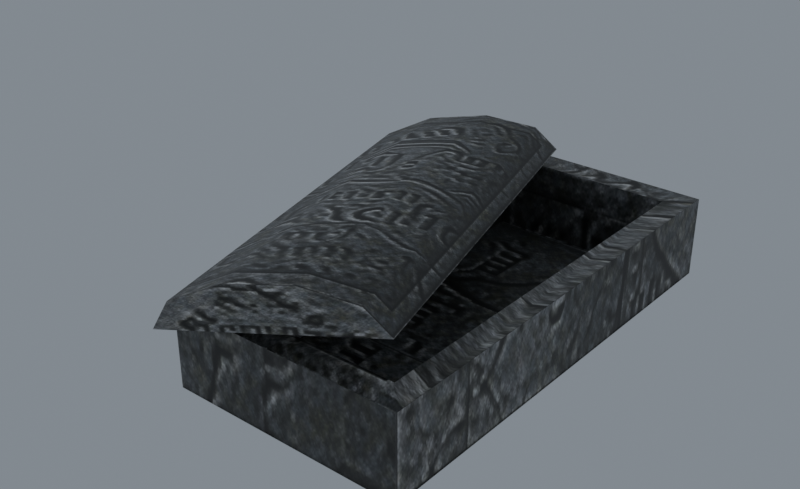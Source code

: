 # Source: reimported.blend  (saved by Blender 5.2.45; exported with 4.5.12 LTS)
import bpy
from mathutils import Matrix  # noqa: F401  (used for matrix-valued properties, if any)

bpy.ops.wm.read_factory_settings(use_empty=True)
scene = bpy.context.scene
scene.name = 'Tomb01'

# ---- collections
col_collection = bpy.data.collections.new('Collection'); scene.collection.children.link(col_collection)

# ---- images (referenced by path relative to the original .blend; pixels are not part of the script)
import os
ASSET_DIR = os.environ.get("B2B_ASSET_DIR", "")  # directory of the original .blend (textures are referenced by path, not embedded)
HERE = os.path.dirname(os.path.abspath(__file__))  # packed textures are extracted next to this script under _unpacked/

def load_image(name, relpath, width, height, colorspace="sRGB"):
    """Load a texture the original file referenced (path relative to the .blend, or extracted next to this script)."""
    p = next((c for c in (os.path.join(HERE, relpath), os.path.join(ASSET_DIR, relpath)) if relpath and os.path.exists(c)), "")
    if p:
        img = bpy.data.images.load(p, check_existing=True)
        img.name = name
    else:  # same state as the original file: an image datablock whose file is absent (Cycles renders it pink)
        img = bpy.data.images.new(name, width, height)
        img.source = "FILE"
        img.filepath = "//" + (relpath or name)
    img.colorspace_settings.name = colorspace
    return img
img_grave_02_jpg = load_image('grave_02.jpg', '_unpacked/grave_02.cfd553c5.jpg', 512, 512, 'sRGB')

# ---- materials (node trees are filled in below, after node groups)
mat_grave_02_jpg = bpy.data.materials.new('grave_02.jpg')
mat_grave_02_jpg.diffuse_color = (0.525, 0.9415, 0.4218, 1.0)

# ---- material node trees
mat_grave_02_jpg.use_nodes = True; mat_grave_02_jpg.node_tree.nodes.clear()
_N = mat_grave_02_jpg.node_tree.nodes; _L = mat_grave_02_jpg.node_tree.links
n0 = _N.new('ShaderNodeBsdfPrincipled'); n0.name = 'Principled BSDF'; n0.location = (-200, 100)
n0.inputs[10].default_value = 0.005
n1 = _N.new('ShaderNodeOutputMaterial'); n1.name = 'Material Output'; n1.location = (200, 100)
n2 = _N.new('ShaderNodeTexImage'); n2.name = 'Image Texture'; n2.location = (-600, 100)
n2.image = img_grave_02_jpg
_L.new(n0.outputs[0], n1.inputs[0])
_L.new(n2.outputs[0], n0.inputs[0])
n1.is_active_output = True

# ---- world
world_world = bpy.data.worlds.new('World'); scene.world = world_world
world_world.use_nodes = True; world_world.node_tree.nodes.clear()
_N = world_world.node_tree.nodes; _L = world_world.node_tree.links
n0 = _N.new('ShaderNodeOutputWorld'); n0.name = 'World Output'; n0.location = (200, 100)
n1 = _N.new('ShaderNodeBackground'); n1.name = 'Background'; n1.location = (-200, 100)
n1.inputs[0].default_value = (0.32, 0.36, 0.4, 1.0)
n1.inputs[1].default_value = 0.7
_L.new(n1.outputs[0], n0.inputs[0])
n0.is_active_output = True
world_world.color = (0.05088, 0.05088, 0.05088)
world_world.sun_shadow_jitter_overblur = 0.0

# ---- meshes
me_tomb01 = bpy.data.meshes.new('Tomb01')
me_tomb01.from_pydata([(-48.3, -104.7, 1.68), (49.23, -104.7, 1.68), (49.23, 107.2, 1.68), (-48.3, 107.2, 1.68), (-61.47, -119.4, -0.0842), (62.39, -119.4, -0.0842), (61.45, -119.0, 0.2437), (-60.52, -119.0, 0.2437), (62.39, -119.4, 42.91), (61.45, -119.0, 42.58), (-61.47, -119.4, 42.91), (-60.52, -119.0, 42.58), (62.39, 121.8, -0.0842), (61.99, 120.9, 0.09127), (61.99, -118.4, 0.09127), (62.39, 121.8, 42.91), (61.99, 120.9, 42.73), (61.99, -118.4, 42.73), (-61.47, 121.8, -0.0842), (-60.52, 121.4, 0.2437), (61.45, 121.4, 0.2437), (-61.47, 121.8, 42.91), (-60.52, 121.4, 42.58), (61.45, 121.4, 42.58), (-61.07, -118.4, 0.09127), (-61.07, 120.9, 0.09127), (-61.07, -118.4, 42.73), (-61.07, 120.9, 42.73), (49.23, -104.7, 42.92), (-48.3, -104.7, 42.92), (49.23, 107.2, 42.92), (-48.3, 107.2, 42.92), (-16.82, 110.1, 53.44), (-55.64, 98.59, 66.9), (-29.0, 106.8, 64.08), (-86.72, 88.53, 60.78), (-110.4, 80.46, 48.07), (-117.5, 77.47, 33.61), (39.37, -111.2, 75.28), (51.55, -107.9, 64.64), (12.72, -119.4, 78.1), (-18.36, -129.4, 71.98), (-42.0, -137.5, 59.27), (-49.17, -140.5, 44.81)], [], [(0, 1, 2), (2, 3, 0), (4, 5, 6), (6, 7, 4), (5, 8, 9), (9, 6, 5), (8, 10, 11), (11, 9, 8), (10, 4, 7), (7, 11, 10), (7, 6, 9), (9, 11, 7), (5, 12, 13), (13, 14, 5), (12, 15, 16), (16, 13, 12), (15, 8, 17), (17, 16, 15), (8, 5, 14), (14, 17, 8), (14, 13, 16), (16, 17, 14), (12, 18, 19), (19, 20, 12), (18, 21, 22), (22, 19, 18), (21, 15, 23), (23, 22, 21), (15, 12, 20), (20, 23, 15), (20, 19, 22), (22, 23, 20), (18, 4, 24), (24, 25, 18), (4, 10, 26), (26, 24, 4), (10, 21, 27), (27, 26, 10), (21, 18, 25), (25, 27, 21), (25, 24, 26), (26, 27, 25), (10, 8, 28), (28, 29, 10), (8, 15, 30), (30, 28, 8), (15, 21, 31), (31, 30, 15), (21, 10, 29), (29, 31, 21), (29, 28, 1), (1, 0, 29), (28, 30, 2), (2, 1, 28), (30, 31, 3), (3, 2, 30), (31, 29, 0), (0, 3, 31), (32, 33, 34), (32, 35, 33), (32, 36, 35), (32, 37, 36), (32, 38, 39), (32, 34, 38), (34, 40, 38), (34, 33, 40), (33, 41, 40), (33, 35, 41), (35, 42, 41), (35, 36, 42), (36, 43, 42), (36, 37, 43), (39, 38, 40), (39, 40, 41), (39, 41, 42), (39, 42, 43)])
me_tomb01.polygons.foreach_set('use_smooth', [True] * 76)
_k = set([(0, 1), (0, 3), (0, 29), (1, 2), (1, 28), (2, 3), (2, 30), (3, 31), (4, 7), (4, 10), (4, 24), (5, 6), (5, 8), (5, 14), (6, 7), (6, 9), (7, 11), (8, 9), (8, 10), (8, 15), (8, 17), (9, 11), (10, 11), (10, 21), (10, 26), (12, 13), (12, 15), (12, 20), (13, 14), (13, 16), (14, 17), (15, 16), (15, 21), (15, 23), (16, 17), (18, 19), (18, 21), (18, 25), (19, 20), (19, 22), (20, 23), (21, 22), (21, 27), (22, 23), (24, 25), (24, 26), (25, 27), (26, 27), (28, 29), (28, 30), (29, 31), (30, 31), (32, 34), (32, 38), (33, 34), (33, 35), (35, 36), (36, 37), (36, 43), (38, 39), (38, 40), (39, 42), (40, 41), (41, 42), (42, 43)])
me_tomb01.attributes.new('sharp_edge', 'BOOLEAN', 'EDGE').data.foreach_set('value', [ (min(e.vertices), max(e.vertices)) in _k for e in me_tomb01.edges])
_uv = me_tomb01.uv_layers.new(name='Float2')
_uv.uv.foreach_set('vector', [0.6236, 0.1508, 0.9032, 0.1508, 0.9032, 0.912, 0.9032, 0.912, 0.6236, 0.912, 0.6236, 0.1508, 0.5263, 0.6018, 0.5263, 0.2433, 0.527, 0.246, 0.527, 0.246, 0.527, 0.5991, 0.5263, 0.6018, 0.5263, 0.2433, 0.6178, 0.2433, 0.6171, 0.246, 0.6171, 0.246, 0.527, 0.246, 0.5263, 0.2433, 0.6178, 0.2433, 0.6178, 0.6018, 0.6171, 0.5991, 0.6171, 0.5991, 0.6171, 0.246, 0.6178, 0.2433, 0.6178, 0.6018, 0.5263, 0.6018, 0.527, 0.5991, 0.527, 0.5991, 0.6171, 0.5991, 0.6178, 0.6018, 0.527, 0.5991, 0.527, 0.246, 0.6171, 0.246, 0.6171, 0.246, 0.6171, 0.5991, 0.527, 0.5991, 0.905, 0.9095, 0.9097, 0.1456, 0.91, 0.1487, 0.91, 0.1487, 0.9054, 0.9064, 0.905, 0.9095, 0.9097, 0.1456, 0.9961, 0.1456, 0.9957, 0.1487, 0.9957, 0.1487, 0.91, 0.1487, 0.9097, 0.1456, 0.9961, 0.1456, 0.9914, 0.9095, 0.9911, 0.9064, 0.9911, 0.9064, 0.9957, 0.1487, 0.9961, 0.1456, 0.9914, 0.9095, 0.905, 0.9095, 0.9054, 0.9064, 0.9054, 0.9064, 0.9911, 0.9064, 0.9914, 0.9095, 0.9054, 0.9064, 0.91, 0.1487, 0.9957, 0.1487, 0.9957, 0.1487, 0.9911, 0.9064, 0.9054, 0.9064, 0.5263, 0.2433, 0.5263, 0.6018, 0.527, 0.5991, 0.527, 0.5991, 0.527, 0.246, 0.5263, 0.2433, 0.5263, 0.6018, 0.6178, 0.6018, 0.6171, 0.5991, 0.6171, 0.5991, 0.527, 0.5991, 0.5263, 0.6018, 0.6178, 0.6018, 0.6178, 0.2433, 0.6171, 0.246, 0.6171, 0.246, 0.6171, 0.5991, 0.6178, 0.6018, 0.6178, 0.2433, 0.5263, 0.2433, 0.527, 0.246, 0.527, 0.246, 0.6171, 0.246, 0.6178, 0.2433, 0.527, 0.246, 0.527, 0.5991, 0.6171, 0.5991, 0.6171, 0.5991, 0.6171, 0.246, 0.527, 0.246, 0.9081, 0.146, 0.9082, 0.91, 0.9086, 0.9069, 0.9086, 0.9069, 0.9085, 0.1491, 0.9081, 0.146, 0.9082, 0.91, 0.9946, 0.91, 0.9942, 0.9069, 0.9942, 0.9069, 0.9086, 0.9069, 0.9082, 0.91, 0.9946, 0.91, 0.9945, 0.146, 0.9941, 0.1491, 0.9941, 0.1491, 0.9942, 0.9069, 0.9946, 0.91, 0.9945, 0.146, 0.9081, 0.146, 0.9085, 0.1491, 0.9085, 0.1491, 0.9941, 0.1491, 0.9945, 0.146, 0.9085, 0.1491, 0.9086, 0.9069, 0.9942, 0.9069, 0.9942, 0.9069, 0.9941, 0.1491, 0.9085, 0.1491, -0.001, -0.0019, 0.5155, -0.0019, 0.4931, 0.035, 0.4931, 0.035, 0.0254, 0.035, -0.001, -0.0019, 0.5155, -0.0019, 0.5155, 0.9971, 0.4931, 0.965, 0.4931, 0.965, 0.4931, 0.035, 0.5155, -0.0019, 0.5155, 0.9971, -0.001, 0.9971, 0.0254, 0.965, 0.0254, 0.965, 0.4931, 0.965, 0.5155, 0.9971, -0.001, 0.9971, -0.001, -0.0019, 0.0254, 0.035, 0.0254, 0.035, 0.0254, 0.965, -0.001, 0.9971, 0.9069, 0.9936, 0.6338, 0.9936, 0.6338, 0.9194, 0.6338, 0.9194, 0.9069, 0.9194, 0.9069, 0.9936, 0.6396, 0.9986, 0.9054, 0.9984, 0.9041, 0.9162, 0.9041, 0.9162, 0.6403, 0.9165, 0.6396, 0.9986, 0.6338, 0.9936, 0.9069, 0.9936, 0.9069, 0.9194, 0.9069, 0.9194, 0.6338, 0.9194, 0.6338, 0.9936, 0.9054, 0.9984, 0.6396, 0.9987, 0.6403, 0.9165, 0.6403, 0.9165, 0.9041, 0.9163, 0.9054, 0.9984, 0.9909, 0.0031, 0.868, 0.124, 0.9566, 0.0778, 0.9909, 0.0031, 0.7585, 0.124, 0.868, 0.124, 0.9909, 0.0031, 0.6699, 0.0778, 0.7585, 0.124, 0.9909, 0.0031, 0.6361, 0.0031, 0.6699, 0.0778, 0.4798, 0.9736, 0.4022, 0.0312, 0.4798, 0.0312, 0.4798, 0.9736, 0.4022, 0.9736, 0.4022, 0.0312, 0.4022, 0.9736, 0.3024, 0.0312, 0.4022, 0.0312, 0.4022, 0.9736, 0.3024, 0.9736, 0.3024, 0.0312, 0.3024, 0.9736, 0.2031, 0.0312, 0.3024, 0.0312, 0.3024, 0.9736, 0.2031, 0.9736, 0.2031, 0.0312, 0.2031, 0.9736, 0.1033, 0.0312, 0.2031, 0.0312, 0.2031, 0.9736, 0.1033, 0.9736, 0.1033, 0.0312, 0.1033, 0.9736, 0.0262, 0.0312, 0.1033, 0.0312, 0.1033, 0.9736, 0.0262, 0.9736, 0.0262, 0.0312, 0.9909, 0.0031, 0.9566, 0.0778, 0.868, 0.124, 0.9909, 0.0031, 0.868, 0.124, 0.7585, 0.124, 0.9909, 0.0031, 0.7585, 0.124, 0.6699, 0.0778, 0.9909, 0.0031, 0.6699, 0.0778, 0.6361, 0.0031])
me_tomb01.materials.append(mat_grave_02_jpg)
me_tomb01.update()
me_tomb01.normals_split_custom_set([tuple(v) for v in zip(*[iter([0.0, 0.0, 1.0, 0.0, 0.0, 1.0, 0.0, 0.0, 1.0, 0.0, 0.0, 1.0, 0.0, 0.0, 1.0, 0.0, 0.0, 1.0, 0.0, -0.634, 0.7733, 0.0, -0.634, 0.7733, 0.0, -0.634, 0.7733, 0.0, -0.634, 0.7733, 0.0, -0.634, 0.7733, 0.0, -0.634, 0.7733, -0.3899, -0.9209, 0.0, -0.3899, -0.9209, 0.0, -0.3899, -0.9209, 0.0, -0.3899, -0.9209, 0.0, -0.3899, -0.9209, 0.0, -0.3899, -0.9209, 0.0, 0.0, -0.634, -0.7733, 0.0, -0.634, -0.7733, 0.0, -0.634, -0.7733, 0.0, -0.634, -0.7733, 0.0, -0.634, -0.7733, 0.0, -0.634, -0.7733, 0.3899, -0.9209, 0.0, 0.3899, -0.9209, 0.0, 0.3899, -0.9209, 0.0, 0.3899, -0.9209, 0.0, 0.3899, -0.9209, 0.0, 0.3899, -0.9209, 0.0, 0.0, -1.0, 0.0, 0.0, -1.0, 0.0, 0.0, -1.0, 0.0, 0.0, -1.0, 0.0, 0.0, -1.0, 0.0, 0.0, -1.0, 0.0, 0.4017, 0.0, 0.9158, 0.4017, 0.0, 0.9158, 0.4017, 0.0, 0.9158, 0.4017, 0.0, 0.9158, 0.4017, 0.0, 0.9158, 0.4017, 0.0, 0.9158, 0.9264, -0.3764, 0.0, 0.9264, -0.3764, 0.0, 0.9264, -0.3764, 0.0, 0.9264, -0.3764, 0.0, 0.9264, -0.3764, 0.0, 0.9264, -0.3764, 0.0, 0.4017, 0.0, -0.9158, 0.4017, 0.0, -0.9158, 0.4017, 0.0, -0.9158, 0.4017, 0.0, -0.9158, 0.4017, 0.0, -0.9158, 0.4017, 0.0, -0.9158, 0.9264, 0.3764, 0.0, 0.9265, 0.3764, 0.0, 0.9265, 0.3764, 0.0, 0.9265, 0.3764, 0.0, 0.9264, 0.3764, 0.0, 0.9264, 0.3764, 0.0, 1.0, 0.0, 0.0, 1.0, 0.0, 0.0, 1.0, 0.0, 0.0, 1.0, 0.0, 0.0, 1.0, 0.0, 0.0, 1.0, 0.0, 0.0, 0.0, 0.634, 0.7733, 0.0, 0.634, 0.7733, 0.0, 0.634, 0.7733, 0.0, 0.634, 0.7733, 0.0, 0.634, 0.7733, 0.0, 0.634, 0.7733, 0.3899, 0.9209, 0.0, 0.3899, 0.9209, 0.0, 0.3899, 0.9209, 0.0, 0.3899, 0.9209, 0.0, 0.3899, 0.9209, 0.0, 0.3899, 0.9209, 0.0, 0.0, 0.634, -0.7733, 0.0, 0.634, -0.7733, 0.0, 0.634, -0.7733, 0.0, 0.634, -0.7733, 0.0, 0.634, -0.7733, 0.0, 0.634, -0.7733, -0.3899, 0.9209, 0.0, -0.3899, 0.9209, 0.0, -0.3899, 0.9209, 0.0, -0.3899, 0.9209, 0.0, -0.3899, 0.9209, 0.0, -0.3899, 0.9209, 0.0, 0.0, 1.0, 0.0, 0.0, 1.0, 0.0, 0.0, 1.0, 0.0, 0.0, 1.0, 0.0, 0.0, 1.0, 0.0, 0.0, 1.0, 0.0, -0.4017, 0.0, 0.9158, -0.4017, 0.0, 0.9158, -0.4017, 0.0, 0.9158, -0.4017, 0.0, 0.9158, -0.4017, 0.0, 0.9158, -0.4017, 0.0, 0.9158, -0.9265, 0.3764, 0.0, -0.9264, 0.3764, 0.0, -0.9264, 0.3764, 0.0, -0.9264, 0.3764, 0.0, -0.9265, 0.3764, 0.0, -0.9265, 0.3764, 0.0, -0.4017, 0.0, -0.9158, -0.4017, 0.0, -0.9158, -0.4017, 0.0, -0.9158, -0.4017, 0.0, -0.9158, -0.4017, 0.0, -0.9158, -0.4017, 0.0, -0.9158, -0.9265, -0.3764, 0.0, -0.9264, -0.3764, 0.0, -0.9264, -0.3764, 0.0, -0.9264, -0.3764, 0.0, -0.9265, -0.3764, 0.0, -0.9265, -0.3764, 0.0, -1.0, 0.0, 0.0, -1.0, 0.0, 0.0, -1.0, 0.0, 0.0, -1.0, 0.0, 0.0, -1.0, 0.0, 0.0, -1.0, 0.0, 0.0, -0.0004806, -0.0004952, 1.0, 0.0006923, -0.0002347, 1.0, 0.0002184, -0.000581, 1.0, 0.0002184, -0.000581, 1.0, -0.000815, -6.803e-05, 1.0, -0.0004806, -0.0004952, 1.0, 0.0006923, -0.0002347, 1.0, 0.0004807, 0.0004952, 1.0, 0.0005284, 0.0004524, 1.0, 0.0005284, 0.0004524, 1.0, 0.0002184, -0.000581, 1.0, 0.0006923, -0.0002347, 1.0, 0.0004807, 0.0004952, 1.0, -0.0004808, 0.0004952, 1.0, 9.148e-05, 0.0007097, 1.0, 9.148e-05, 0.0007097, 1.0, 0.0005284, 0.0004524, 1.0, 0.0004807, 0.0004952, 1.0, -0.0004808, 0.0004952, 1.0, -0.0004806, -0.0004952, 1.0, -0.000815, -6.803e-05, 1.0, -0.000815, -6.803e-05, 1.0, 9.148e-05, 0.0007097, 1.0, -0.0004808, 0.0004952, 1.0, 0.0, 1.0, 0.0, 0.0, 1.0, 0.0, 0.0, 1.0, 0.0, 0.0, 1.0, 0.0, 0.0, 1.0, 0.0, 0.0, 1.0, 0.0, -1.0, 0.0, 0.0, -1.0, 0.0, 0.0, -1.0, 0.0, 0.0, -1.0, 0.0, 0.0, -1.0, 0.0, 0.0, -1.0, 0.0, 0.0, 0.0, -1.0, 0.0, 0.0, -1.0, 0.0, 0.0, -1.0, 0.0, 0.0, -1.0, 0.0, 0.0, -1.0, 0.0, 0.0, -1.0, 0.0, 1.0, 0.0, 0.0, 1.0, 0.0, 0.0, 1.0, 0.0, 0.0, 1.0, 0.0, 0.0, 1.0, 0.0, 0.0, 1.0, 0.0, 0.0, -0.2989, 0.953, -0.04897, -0.2989, 0.953, -0.04897, -0.2989, 0.953, -0.04897, -0.2989, 0.953, -0.04897, -0.2989, 0.953, -0.04897, -0.2989, 0.953, -0.04897, -0.2989, 0.953, -0.04897, -0.2989, 0.953, -0.04897, -0.2989, 0.953, -0.04897, -0.2989, 0.953, -0.04897, -0.2989, 0.953, -0.04897, -0.2989, 0.953, -0.04897, 0.8284, 0.2846, 0.4824, 0.7147, 0.2576, 0.6502, 0.8284, 0.2846, 0.4824, 0.8284, 0.2846, 0.4824, 0.564, 0.2178, 0.7966, 0.715, 0.2576, 0.65, 0.564, 0.2178, 0.7966, 0.2093, 0.1155, 0.971, 0.715, 0.2576, 0.65, 0.564, 0.2178, 0.7966, 0.005304, 0.05298, 0.9986, 0.2093, 0.1155, 0.971, 0.005304, 0.05298, 0.9986, -0.3777, -0.07099, 0.9232, 0.2093, 0.1155, 0.971, 0.005304, 0.05298, 0.9986, -0.5565, -0.1324, 0.8203, -0.3777, -0.07099, 0.9232, -0.5565, -0.1324, 0.8203, -0.8205, -0.2306, 0.523, -0.3777, -0.07099, 0.9232, -0.5565, -0.1324, 0.8203, -0.906, -0.2673, 0.3283, -0.8205, -0.2306, 0.523, -0.906, -0.2673, 0.3283, -0.9481, -0.2908, 0.1285, -0.8205, -0.2306, 0.523, -0.9059, -0.2672, 0.3286, -0.9481, -0.2908, 0.1285, -0.9481, -0.2907, 0.1285, 0.2989, -0.953, 0.04897, 0.2989, -0.953, 0.04896, 0.2989, -0.953, 0.04897, 0.2989, -0.953, 0.04897, 0.2989, -0.953, 0.04897, 0.2989, -0.953, 0.04897, 0.2989, -0.953, 0.04897, 0.2989, -0.953, 0.04897, 0.2989, -0.953, 0.04897, 0.2989, -0.953, 0.04897, 0.2989, -0.953, 0.04897, 0.2989, -0.953, 0.04897])] * 3)])
arm_tomb01_skeleton = bpy.data.armatures.new('Tomb01_skeleton')  # bones are not reproduced

# ---- objects
ob_tomb01_skeleton = bpy.data.objects.new('Tomb01_skeleton', arm_tomb01_skeleton)
ob_tomb01 = bpy.data.objects.new('Tomb01', me_tomb01)

# ---- transforms, parenting, visibility, modifiers, constraints
ob_tomb01_skeleton.location = (0.0, 0.0, 0.0)
ob_tomb01_skeleton.show_in_front = True
ob_tomb01.parent = ob_tomb01_skeleton
ob_tomb01.location = (0.0, 0.0, 0.0)
_vg = ob_tomb01.vertex_groups.new(name='Box01')
_vg.add([0, 1, 2, 3, 4, 5, 6, 7, 8, 9, 10, 11, 12, 13, 14, 15, 16, 17, 18, 19, 20, 21, 22, 23, 24, 25, 26, 27, 28, 29, 30, 31], 1.0, 'REPLACE')
_vg = ob_tomb01.vertex_groups.new(name='Cylinder02')
_vg.add([32, 33, 34, 35, 36, 37, 38, 39, 40, 41, 42, 43], 1.0, 'REPLACE')
_m = ob_tomb01.modifiers.new('Armature', 'ARMATURE')
_m.object = ob_tomb01_skeleton

# ---- collection membership
scene.collection.objects.link(ob_tomb01_skeleton)
scene.collection.objects.link(ob_tomb01)

# ---- scene / render settings (as saved in the file)
scene.frame_start = 0; scene.frame_end = 0; scene.frame_set(0)
scene.render.engine = 'CYCLES'
scene.render.resolution_x = 900
scene.render.resolution_y = 550
scene.render.film_transparent = True
scene.render.bake_bias = 0.0
scene.render.bake_samples = 0
scene.render.compositor_device = 'GPU'
scene.cycles.samples = 24
scene.eevee.use_volume_custom_range = False
scene.eevee.fast_gi_thickness_near = 0.1
scene.eevee.fast_gi_thickness_far = 0.0
scene.eevee.ray_tracing_options.screen_trace_thickness = 0.1
scene.view_settings.view_transform = 'Standard'
bpy.context.view_layer.update()

# ---- added for rendering (the .blend has no active camera): camera
cam_auto = bpy.data.cameras.new('AutoCamera')
cam_auto.lens = 50.0
cam_auto.sensor_width = 36.0
cam_auto.clip_end = 5319.24
ob_auto_camera = bpy.data.objects.new('AutoCamera', cam_auto)
scene.collection.objects.link(ob_auto_camera)
ob_auto_camera.location = (275.521, -373.043, 281.48)
ob_auto_camera.rotation_euler = (1.09748, -7.21219e-08, 0.694738)
scene.camera = ob_auto_camera
bpy.context.view_layer.update()
